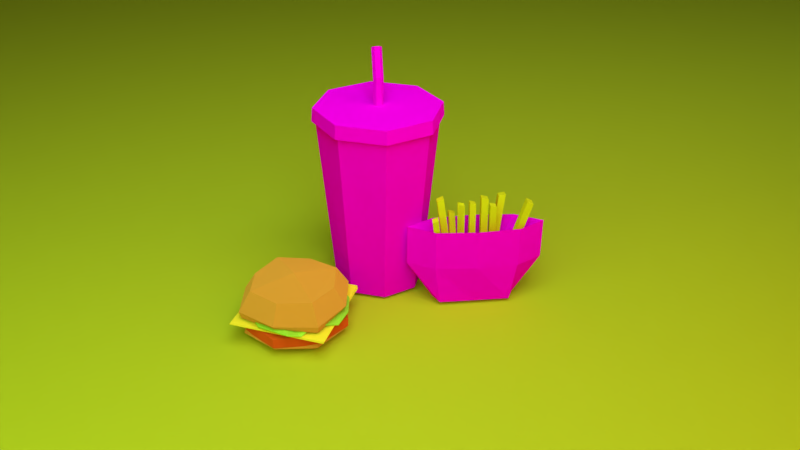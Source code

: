 # Source: Tieser.blend  (saved by Blender 2.79.0; exported with 4.5.12 LTS)
import bpy
from mathutils import Matrix  # noqa: F401  (used for matrix-valued properties, if any)

bpy.ops.wm.read_factory_settings(use_empty=True)
scene = bpy.context.scene
scene.name = 'Scene'

# ---- collections
col_collection_1 = bpy.data.collections.new('Collection 1'); scene.collection.children.link(col_collection_1)

# ---- images (referenced by path relative to the original .blend; pixels are not part of the script)
import os
ASSET_DIR = os.environ.get("B2B_ASSET_DIR", "")  # directory of the original .blend (textures are referenced by path, not embedded)
HERE = os.path.dirname(os.path.abspath(__file__))  # packed textures are extracted next to this script under _unpacked/

def load_image(name, relpath, width, height, colorspace="sRGB"):
    """Load a texture the original file referenced (path relative to the .blend, or extracted next to this script)."""
    p = next((c for c in (os.path.join(HERE, relpath), os.path.join(ASSET_DIR, relpath)) if relpath and os.path.exists(c)), "")
    if p:
        img = bpy.data.images.load(p, check_existing=True)
        img.name = name
    else:  # same state as the original file: an image datablock whose file is absent (Cycles renders it pink)
        img = bpy.data.images.new(name, width, height)
        img.source = "FILE"
        img.filepath = "//" + (relpath or name)
    img.colorspace_settings.name = colorspace
    return img
img_gibdrink = load_image('GibDrink', 'GibDrink1.png', 1024, 1024, 'sRGB')
img_fries1 = load_image('Fries1', 'Fries1.png', 1024, 1024, 'sRGB')

# ---- materials (node trees are filled in below, after node groups)
mat_material_010 = bpy.data.materials.new('Material.010')
mat_material_010.alpha_threshold = 0.0
mat_material_010.roughness = 0.5
mat_material_011 = bpy.data.materials.new('Material.011')
mat_material_011.alpha_threshold = 0.0
mat_material_011.roughness = 0.5
mat_material_009 = bpy.data.materials.new('Material.009')
mat_material_009.alpha_threshold = 0.0
mat_material_009.roughness = 0.5
mat_material_001 = bpy.data.materials.new('Material.001')
mat_material_001.alpha_threshold = 0.0
mat_material_001.roughness = 0.5
mat_material_005 = bpy.data.materials.new('Material.005')
mat_material_005.alpha_threshold = 0.0
mat_material_005.diffuse_color = (0.8, 0.3211, 0.05056, 1.0)
mat_material_005.roughness = 0.5
mat_material_002 = bpy.data.materials.new('Material.002')
mat_material_002.alpha_threshold = 0.0
mat_material_002.diffuse_color = (1.0, 0.7445, 0.04081, 1.0)
mat_material_002.roughness = 0.5
mat_material_003 = bpy.data.materials.new('Material.003')
mat_material_003.alpha_threshold = 0.0
mat_material_003.diffuse_color = (0.8, 0.09581, 0.01124, 1.0)
mat_material_003.roughness = 0.5
mat_material_004 = bpy.data.materials.new('Material.004')
mat_material_004.alpha_threshold = 0.0
mat_material_004.diffuse_color = (0.4281, 0.8, 0.0536, 1.0)
mat_material_004.roughness = 0.5
mat_material_006 = bpy.data.materials.new('Material.006')
mat_material_006.alpha_threshold = 0.0
mat_material_006.diffuse_color = (0.8, 0.6441, 0.1655, 1.0)
mat_material_006.roughness = 0.5
mat_material_006.line_color = (0.0, 0.0, 0.0, 1.0)
mat_material_008 = bpy.data.materials.new('Material.008')
mat_material_008.alpha_threshold = 0.0
mat_material_008.roughness = 0.5
mat_material_008.line_color = (0.0, 0.0, 0.0, 1.0)
mat_material_007 = bpy.data.materials.new('Material.007')
mat_material_007.alpha_threshold = 0.0
mat_material_007.diffuse_color = (0.8, 0.707, 0.01379, 1.0)
mat_material_007.roughness = 0.5

# ---- material node trees
mat_material_010.use_nodes = True; mat_material_010.node_tree.nodes.clear()
_N = mat_material_010.node_tree.nodes; _L = mat_material_010.node_tree.links
n0 = _N.new('ShaderNodeOutputMaterial'); n0.name = 'Material Output'; n0.location = (300, 300)
n1 = _N.new('ShaderNodeEmission'); n1.name = 'Emission'; n1.location = (10, 300)
n1.inputs[0].default_value = (0.7157, 1.0, 0.8554, 1.0)
n1.inputs[1].default_value = 4.4
_L.new(n1.outputs[0], n0.inputs[0])
n0.is_active_output = True
mat_material_011.use_nodes = True; mat_material_011.node_tree.nodes.clear()
_N = mat_material_011.node_tree.nodes; _L = mat_material_011.node_tree.links
n0 = _N.new('ShaderNodeOutputMaterial'); n0.name = 'Material Output'; n0.location = (300, 300)
n1 = _N.new('ShaderNodeEmission'); n1.name = 'Emission'; n1.location = (10, 300)
n1.inputs[0].default_value = (0.4374, 0.8, 0.02618, 1.0)
n1.inputs[1].default_value = 1.9
_L.new(n1.outputs[0], n0.inputs[0])
n0.is_active_output = True
mat_material_009.use_nodes = True; mat_material_009.node_tree.nodes.clear()
_N = mat_material_009.node_tree.nodes; _L = mat_material_009.node_tree.links
n0 = _N.new('ShaderNodeOutputMaterial'); n0.name = 'Material Output'; n0.location = (300, 300)
n1 = _N.new('ShaderNodeEmission'); n1.name = 'Emission'; n1.location = (10, 300)
n1.inputs[0].default_value = (1.0, 0.7171, 0.0, 1.0)
_L.new(n1.outputs[0], n0.inputs[0])
n0.is_active_output = True
mat_material_001.use_nodes = True; mat_material_001.node_tree.nodes.clear()
_N = mat_material_001.node_tree.nodes; _L = mat_material_001.node_tree.links
n0 = _N.new('ShaderNodeOutputMaterial'); n0.name = 'Material Output'; n0.location = (300, 300)
n1 = _N.new('ShaderNodeBsdfDiffuse'); n1.name = 'Diffuse BSDF'; n1.location = (10, 300)
n1.inputs[0].default_value = (0.5972, 0.6038, 0.02563, 1.0)
_L.new(n1.outputs[0], n0.inputs[0])
n0.is_active_output = True
mat_material_005.use_nodes = True; mat_material_005.node_tree.nodes.clear()
_N = mat_material_005.node_tree.nodes; _L = mat_material_005.node_tree.links
n0 = _N.new('ShaderNodeOutputMaterial'); n0.name = 'Material Output'; n0.location = (300, 300)
n1 = _N.new('ShaderNodeBsdfDiffuse'); n1.name = 'Diffuse BSDF'; n1.location = (10, 300)
n1.inputs[0].default_value = (0.8, 0.3211, 0.05056, 1.0)
n1.inputs[1].default_value = 0.625
_L.new(n1.outputs[0], n0.inputs[0])
n0.is_active_output = True
mat_material_002.use_nodes = True; mat_material_002.node_tree.nodes.clear()
_N = mat_material_002.node_tree.nodes; _L = mat_material_002.node_tree.links
n0 = _N.new('ShaderNodeOutputMaterial'); n0.name = 'Material Output'; n0.location = (300, 300)
n1 = _N.new('ShaderNodeBsdfDiffuse'); n1.name = 'Diffuse BSDF'; n1.location = (10, 300)
n1.inputs[0].default_value = (1.0, 0.7445, 0.04081, 1.0)
n1.inputs[1].default_value = 0.6083
_L.new(n1.outputs[0], n0.inputs[0])
n0.is_active_output = True
mat_material_003.use_nodes = True; mat_material_003.node_tree.nodes.clear()
_N = mat_material_003.node_tree.nodes; _L = mat_material_003.node_tree.links
n0 = _N.new('ShaderNodeOutputMaterial'); n0.name = 'Material Output'; n0.location = (300, 300)
n1 = _N.new('ShaderNodeBsdfDiffuse'); n1.name = 'Diffuse BSDF'; n1.location = (10, 300)
n1.inputs[0].default_value = (0.8, 0.09581, 0.01124, 1.0)
n1.inputs[1].default_value = 0.7167
_L.new(n1.outputs[0], n0.inputs[0])
n0.is_active_output = True
mat_material_004.use_nodes = True; mat_material_004.node_tree.nodes.clear()
_N = mat_material_004.node_tree.nodes; _L = mat_material_004.node_tree.links
n0 = _N.new('ShaderNodeOutputMaterial'); n0.name = 'Material Output'; n0.location = (300, 300)
n1 = _N.new('ShaderNodeBsdfDiffuse'); n1.name = 'Diffuse BSDF'; n1.location = (10, 300)
n1.inputs[0].default_value = (0.4281, 0.8, 0.0536, 1.0)
n1.inputs[1].default_value = 0.075
_L.new(n1.outputs[0], n0.inputs[0])
n0.is_active_output = True
mat_material_006.use_nodes = True; mat_material_006.node_tree.nodes.clear()
_N = mat_material_006.node_tree.nodes; _L = mat_material_006.node_tree.links
n0 = _N.new('ShaderNodeOutputMaterial'); n0.name = 'Material Output'; n0.location = (300, 300)
n1 = _N.new('ShaderNodeBsdfDiffuse'); n1.name = 'Diffuse BSDF'; n1.location = (10, 300)
n1.inputs[1].default_value = 0.4417
n2 = _N.new('ShaderNodeTexImage'); n2.name = 'Image Texture'; n2.location = (-184, 373)
n2.width = 140
n2.image = img_gibdrink
_L.new(n1.outputs[0], n0.inputs[0])
_L.new(n2.outputs[0], n1.inputs[0])
n0.is_active_output = True
mat_material_008.use_nodes = True; mat_material_008.node_tree.nodes.clear()
_N = mat_material_008.node_tree.nodes; _L = mat_material_008.node_tree.links
n0 = _N.new('ShaderNodeOutputMaterial'); n0.name = 'Material Output'; n0.location = (300, 300)
n1 = _N.new('ShaderNodeBsdfDiffuse'); n1.name = 'Diffuse BSDF'; n1.location = (10, 300)
n1.inputs[1].default_value = 0.65
n2 = _N.new('ShaderNodeTexImage'); n2.name = 'Image Texture'; n2.location = (-178, 377)
n2.width = 140
n2.image = img_fries1
_L.new(n1.outputs[0], n0.inputs[0])
_L.new(n2.outputs[0], n1.inputs[0])
n0.is_active_output = True

# ---- world
world_world = bpy.data.worlds.new('World'); scene.world = world_world
world_world.color = (0.05088, 0.05088, 0.05088)
world_world.use_sun_shadow = False
world_world.sun_shadow_jitter_overblur = 0.0
world_world.cycles.sampling_method = 'MANUAL'

# ---- cameras
cam_camera = bpy.data.cameras.new('Camera')
cam_camera.clip_end = 100.0
cam_camera.lens = 34.65
cam_camera.sensor_width = 32.0
cam_camera.sensor_height = 18.0
cam_camera.ortho_scale = 7.314
cam_camera.dof.focus_distance = 0.0

# ---- meshes
me_plane_003 = bpy.data.meshes.new('Plane.003')
me_plane_003.from_pydata([(-1.0, -1.0, 0.0), (1.0, -1.0, 0.0), (-1.0, 1.0, 0.0), (1.0, 1.0, 0.0)], [], [(0, 1, 3, 2)])
me_plane_003.materials.append(mat_material_010)
me_plane_003.use_remesh_preserve_volume = False
me_plane_003.use_remesh_preserve_attributes = False
me_plane_003.use_mirror_vertex_groups = False
me_plane_003.update()
me_plane_002 = bpy.data.meshes.new('Plane.002')
me_plane_002.from_pydata([(-1.0, -1.0, 0.0), (1.0, -1.0, 0.0), (-1.0, 1.0, 0.0), (1.0, 1.0, 0.0)], [], [(0, 1, 3, 2)])
me_plane_002.materials.append(mat_material_011)
me_plane_002.use_remesh_preserve_volume = False
me_plane_002.use_remesh_preserve_attributes = False
me_plane_002.use_mirror_vertex_groups = False
me_plane_002.update()
me_plane_001 = bpy.data.meshes.new('Plane.001')
me_plane_001.from_pydata([(-1.0, -1.0, 0.0), (1.0, -1.0, 0.0), (-1.0, 1.0, 0.0), (1.0, 1.0, 0.0)], [], [(0, 1, 3, 2)])
me_plane_001.materials.append(mat_material_009)
me_plane_001.use_remesh_preserve_volume = False
me_plane_001.use_remesh_preserve_attributes = False
me_plane_001.use_mirror_vertex_groups = False
me_plane_001.update()
me_plane = bpy.data.meshes.new('Plane')
me_plane.from_pydata([(-1.0, -1.0, 0.0), (1.0, -1.0, 0.0), (-1.0, 1.0, 0.0), (1.0, 1.0, 0.0)], [], [(0, 1, 3, 2)])
me_plane.materials.append(mat_material_001)
me_plane.use_remesh_preserve_volume = False
me_plane.use_remesh_preserve_attributes = False
me_plane.use_mirror_vertex_groups = False
me_plane.update()
me_cube_001 = bpy.data.meshes.new('Cube.001')
me_cube_001.from_pydata([(-0.5758, -0.5758, -0.8468), (-0.5078, -0.5078, -0.377), (-0.5758, 0.5758, -0.8468), (-0.5078, 0.5078, -0.377), (0.5758, -0.5758, -0.8468), (0.5078, -0.5078, -0.377), (0.5758, 0.5758, -0.8468), (0.5078, 0.5078, -0.377), (-0.9596, 0.0, -0.8335), (-0.6524, -0.6524, -0.702), (-0.7783, 0.0, -0.3523), (-0.6524, 0.6524, -0.702), (0.0, 0.9596, -0.8335), (0.0, 0.7783, -0.3523), (0.6524, 0.6524, -0.702), (0.9596, 0.0, -0.8335), (0.7783, 0.0, -0.3523), (0.6524, -0.6524, -0.702), (0.0, -0.9596, -0.8335), (0.0, -0.7783, -0.3523), (0.0, 0.0, -0.2255), (0.0, -1.0, -0.702), (1.0, 0.0, -0.702), (0.0, 1.0, -0.702), (-1.0, 0.0, -0.702), (-0.626, 0.626, -1.091), (-0.5078, 0.5078, -1.277), (-0.626, -0.626, -1.091), (-0.5078, -0.5078, -1.277), (0.626, 0.626, -1.091), (0.5078, 0.5078, -1.277), (0.626, -0.626, -1.091), (0.5078, -0.5078, -1.277), (-0.9008, -8.62e-09, -1.098), (-0.6524, 0.6524, -1.148), (-0.7783, 3.287e-08, -1.287), (-0.6524, -0.6524, -1.148), (0.0, -0.9008, -1.098), (0.0, -0.7783, -1.287), (0.6524, -0.6524, -1.148), (0.9008, -8.62e-09, -1.098), (0.7783, 3.287e-08, -1.287), (0.6524, 0.6524, -1.148), (0.0, 0.9008, -1.098), (0.0, 0.7783, -1.287), (0.0, 4.396e-08, -1.33), (0.0, 0.9388, -1.147), (0.9388, 2.176e-09, -1.147), (0.0, -0.9388, -1.147), (-0.9388, 2.176e-09, -1.147)], [], [(24, 10, 3, 11), (23, 13, 7, 14), (22, 16, 5, 17), (21, 19, 1, 9), (20, 10, 1, 19), (16, 20, 19, 5), (7, 13, 20, 16), (13, 3, 10, 20), (18, 21, 9, 0), (4, 17, 21, 18), (17, 5, 19, 21), (15, 22, 17, 4), (6, 14, 22, 15), (14, 7, 16, 22), (12, 23, 14, 6), (2, 11, 23, 12), (11, 3, 13, 23), (8, 24, 11, 2), (0, 9, 24, 8), (9, 1, 10, 24), (49, 35, 28, 36), (48, 38, 32, 39), (47, 41, 30, 42), (46, 44, 26, 34), (45, 35, 26, 44), (41, 45, 44, 30), (32, 38, 45, 41), (38, 28, 35, 45), (43, 46, 34, 25), (29, 42, 46, 43), (42, 30, 44, 46), (40, 47, 42, 29), (31, 39, 47, 40), (39, 32, 41, 47), (37, 48, 39, 31), (27, 36, 48, 37), (36, 28, 38, 48), (33, 49, 36, 27), (25, 34, 49, 33), (34, 26, 35, 49)])
me_cube_001.materials.append(mat_material_005)
me_cube_001.use_remesh_preserve_volume = False
me_cube_001.use_remesh_preserve_attributes = False
me_cube_001.use_mirror_vertex_groups = False
me_cube_001.update()
me_cube_002 = bpy.data.meshes.new('Cube.002')
me_cube_002.from_pydata([(0.0, -1.174, -0.09383), (0.01477, -1.184, -0.05647), (-1.174, 0.0, -0.07664), (-1.174, 0.0, -0.05724), (1.174, 0.0, -0.09383), (1.166, 0.006399, -0.02654), (0.004005, 1.172, -0.07771), (0.0, 1.174, -0.03512)], [], [(0, 1, 3, 2), (2, 3, 7, 6), (6, 7, 5, 4), (4, 5, 1, 0), (2, 6, 4, 0), (7, 3, 1, 5)])
me_cube_002.materials.append(mat_material_002)
me_cube_002.use_remesh_preserve_volume = False
me_cube_002.use_remesh_preserve_attributes = False
me_cube_002.use_mirror_vertex_groups = False
me_cube_002.update()
me_cube_003 = bpy.data.meshes.new('Cube.003')
me_cube_003.from_pydata([(-2.977, -2.977, -0.1894), (-2.977, -2.977, 0.5534), (-2.977, 2.977, -0.1894), (-2.977, 2.977, 0.5534), (2.977, -2.977, -0.1894), (2.977, -2.977, 0.5534), (2.977, 2.977, -0.1894), (2.977, 2.977, 0.5534), (-3.984, 0.0, -0.315), (-3.984, 0.0, 0.679), (3.984, 0.0, -0.315), (3.984, 0.0, 0.679), (0.0, 3.984, -0.315), (0.0, 3.984, 0.679), (0.0, -3.984, -0.315), (0.0, -3.984, 0.679), (0.0, 0.0, 0.5534), (0.0, 0.0, -0.1894)], [], [(8, 9, 3, 2), (12, 13, 7, 6), (10, 11, 5, 4), (14, 15, 1, 0), (17, 10, 4, 14), (16, 9, 1, 15), (13, 3, 9, 16), (12, 6, 10, 17), (6, 7, 11, 10), (0, 1, 9, 8), (2, 12, 17, 8), (7, 13, 16, 11), (11, 16, 15, 5), (8, 17, 14, 0), (4, 5, 15, 14), (2, 3, 13, 12)])
me_cube_003.materials.append(mat_material_003)
me_cube_003.use_remesh_preserve_volume = False
me_cube_003.use_remesh_preserve_attributes = False
me_cube_003.use_mirror_vertex_groups = False
me_cube_003.update()
me_cube_005 = bpy.data.meshes.new('Cube.005')
me_cube_005.from_pydata([(-0.7772, -1.271, 0.1475), (-0.7772, -1.271, 0.2299), (-1.042, 0.8972, -0.05834), (-1.042, 0.8972, 0.05834), (1.069, -0.9599, -0.1044), (1.081, -0.9546, 0.0306), (1.115, 1.014, 0.3343), (1.123, 1.006, 0.4618), (0.726, 1.253, -0.01498), (-7.486e-10, 1.271, 0.1034), (-0.6353, 1.271, -0.3877), (-0.6353, 1.271, -0.2856), (-7.486e-10, 1.271, 0.2569), (0.726, 1.253, 0.1641), (-0.4178, -1.297, -0.1844), (-7.486e-10, -1.164, 0.1224), (0.6353, -1.271, -0.2299), (0.6353, -1.271, -0.1724), (-7.486e-10, -1.164, 0.259), (-0.4521, -1.244, -0.07781), (-1.271, 0.5306, -0.05432), (-1.271, -0.5306, -0.05432), (-1.271, -0.5306, 0.05432), (-1.271, 0.5306, 0.05432), (1.378, -0.4357, -0.07061), (1.217, 0.5561, -0.1705), (1.234, 0.544, -0.09822), (1.369, -0.4114, 0.07061), (0.8474, 0.3927, 0.3583), (0.6353, -0.4236, 0.1308), (-7.486e-10, 0.4236, -0.01959), (-7.486e-10, -0.4236, 0.3443), (-0.6353, 0.4236, 0.1308), (-0.6353, -0.4236, 0.1308), (-0.6353, 0.4236, -0.1308), (-0.6353, -0.4236, -0.1308), (-7.486e-10, 0.4236, -0.2812), (-7.486e-10, -0.4236, 0.1623), (0.6353, 0.4236, -0.1308), (0.6353, -0.4236, -0.1308)], [], [(20, 23, 3, 2), (8, 13, 7, 6), (24, 27, 5, 4), (14, 19, 1, 0), (39, 24, 4, 16), (33, 22, 1, 19), (27, 29, 17, 5), (29, 31, 18, 17), (31, 33, 19, 18), (21, 35, 14, 0), (35, 37, 15, 14), (37, 39, 16, 15), (4, 5, 17, 16), (16, 17, 18, 15), (15, 18, 19, 14), (2, 3, 11, 10), (10, 11, 12, 9), (9, 12, 13, 8), (9, 8, 38, 36), (10, 9, 36, 34), (2, 10, 34, 20), (20, 34, 35, 21), (12, 11, 32, 30), (13, 12, 30, 28), (7, 13, 28, 26), (26, 28, 29, 27), (11, 3, 23, 32), (32, 23, 22, 33), (8, 6, 25, 38), (38, 25, 24, 39), (6, 7, 26, 25), (25, 26, 27, 24), (0, 1, 22, 21), (21, 22, 23, 20)])
me_cube_005.materials.append(mat_material_004)
me_cube_005.use_remesh_preserve_volume = False
me_cube_005.use_remesh_preserve_attributes = False
me_cube_005.use_mirror_vertex_groups = False
me_cube_005.update()
me_cube_004 = bpy.data.meshes.new('Cube.004')
me_cube_004.from_pydata([(0.5824, 0.5824, 0.07684), (0.5824, -0.5824, 0.07684), (-0.5824, -0.5824, 0.07684), (-0.5824, 0.5824, 0.07684), (0.7682, 0.7682, 3.34), (0.7682, -0.7682, 3.34), (-0.7682, -0.7682, 3.34), (-0.7682, 0.7682, 3.34), (0.7999, -2.982e-08, 0.05775), (-0.7999, 2.562e-07, 0.05775), (1.093, -5.698e-07, 3.364), (-1.093, 2.121e-07, 3.364), (1.512e-07, 0.7999, 0.05775), (8.13e-09, -0.7999, 0.05775), (2.73e-07, 1.093, 3.364), (-5.741e-07, -1.093, 3.364), (5.581e-08, 1.132e-07, 0.1314), (-9.295e-10, 1.125, 3.463), (-0.7953, 0.7953, 3.463), (-1.125, -5.009e-08, 3.463), (-0.7953, -0.7953, 3.463), (9.74e-08, -1.125, 3.463), (0.7953, -0.7953, 3.463), (1.125, 1.248e-08, 3.463), (0.7953, 0.7953, 3.463), (1.462e-08, 1.144, 3.218), (-0.8086, 0.8086, 3.218), (-1.144, -5.288e-08, 3.218), (-0.8086, -0.8086, 3.218), (1.146e-07, -1.144, 3.218), (0.8086, -0.8086, 3.218), (1.144, 1.075e-08, 3.218), (0.8086, 0.8086, 3.218), (-1.098e-08, 0.08249, 3.151), (-5.247e-09, 0.09013, 3.927), (0.07144, 0.04125, 3.151), (0.07001, 0.04506, 3.961), (0.07144, -0.04125, 3.151), (0.07001, -0.04506, 3.961), (-1.819e-08, -0.08249, 3.151), (-2.302e-08, -0.09013, 3.927), (-0.07144, -0.04125, 3.151), (-0.07001, -0.04506, 3.892), (-0.07144, 0.04125, 3.151), (-0.07001, 0.04506, 3.892), (-0.1619, 0.04506, 4.432), (-0.2319, 0.09013, 4.397), (-0.1619, -0.04506, 4.432), (-0.2319, -0.09013, 4.397), (-0.3019, -0.04506, 4.363), (-0.3019, 0.04506, 4.363)], [], [(16, 13, 2, 9), (8, 10, 5, 1), (13, 15, 6, 2), (9, 11, 7, 3), (14, 12, 3, 7), (2, 6, 11, 9), (0, 4, 10, 8), (12, 16, 9, 3), (0, 8, 16, 12), (4, 0, 12, 14), (1, 5, 15, 13), (8, 1, 13, 16), (18, 19, 20, 21, 22, 23, 24, 17), (26, 25, 32, 31, 30, 29, 28, 27), (19, 18, 26, 27), (24, 23, 31, 32), (22, 21, 29, 30), (20, 19, 27, 28), (18, 17, 25, 26), (17, 24, 32, 25), (23, 22, 30, 31), (21, 20, 28, 29), (33, 34, 36, 35), (35, 36, 38, 37), (37, 38, 40, 39), (39, 40, 42, 41), (40, 38, 47, 48), (41, 42, 44, 43), (43, 44, 34, 33), (45, 46, 50, 49, 48, 47), (34, 44, 50, 46), (42, 40, 48, 49), (38, 36, 45, 47), (44, 42, 49, 50), (36, 34, 46, 45)])
_uv = me_cube_004.uv_layers.new(name='UVMap')
_uv.uv.foreach_set('vector', [0.565, 0.7373, 0.4141, 0.6801, 0.4966, 0.5656, 0.6218, 0.5557, 0.2791, 0.009108, 0.2772, 0.5229, 0.1676, 0.4998, 0.1691, 0.009095, 0.9381, 0.009398, 0.9419, 0.4763, 0.8324, 0.4998, 0.8309, 0.009095, 0.7209, 0.009108, 0.7228, 0.5229, 0.6114, 0.5309, 0.6109, 0.00903, 0.5, 0.5386, 0.5, 0.009076, 0.6109, 0.00903, 0.6114, 0.5309, 0.8309, 0.009095, 0.8324, 0.4998, 0.7228, 0.5229, 0.7209, 0.009108, 0.3891, 0.00903, 0.3886, 0.5309, 0.2772, 0.5229, 0.2791, 0.009108, 0.716, 0.7551, 0.565, 0.7373, 0.6218, 0.5557, 0.716, 0.629, 0.6335, 0.85, 0.5083, 0.8599, 0.565, 0.7373, 0.716, 0.7551, 0.3886, 0.5309, 0.3891, 0.00903, 0.5, 0.009076, 0.5, 0.5386, 0.1691, 0.009095, 0.1676, 0.4998, 0.0581, 0.4763, 0.0619, 0.009397, 0.5083, 0.8599, 0.4141, 0.7866, 0.4141, 0.6801, 0.565, 0.7373, 0.2703, 0.8476, 0.181, 0.8535, 0.08844, 0.7966, 0.112, 0.694, 0.1751, 0.6335, 0.2583, 0.6345, 0.3144, 0.6997, 0.3252, 0.7845, 0.2517, 0.6448, 0.3072, 0.7007, 0.3072, 0.7798, 0.2517, 0.8357, 0.1732, 0.8357, 0.1177, 0.7798, 0.1177, 0.7007, 0.1732, 0.6448, 0.181, 0.8535, 0.2703, 0.8476, 0.2857, 0.8748, 0.1748, 0.8859, 0.3144, 0.6997, 0.2583, 0.6345, 0.2693, 0.6057, 0.3412, 0.686, 0.1751, 0.6335, 0.112, 0.694, 0.08594, 0.68, 0.1623, 0.6057, 0.08844, 0.7966, 0.181, 0.8535, 0.1748, 0.8859, 0.0691, 0.8278, 0.2703, 0.8476, 0.3252, 0.7845, 0.3549, 0.7917, 0.2857, 0.8748, 0.3252, 0.7845, 0.3144, 0.6997, 0.3412, 0.686, 0.3549, 0.7917, 0.2583, 0.6345, 0.1751, 0.6335, 0.1623, 0.6057, 0.2693, 0.6057, 0.112, 0.694, 0.08844, 0.7966, 0.05771, 0.7895, 0.08594, 0.68, 0.9392, 0.5675, 0.9365, 0.7892, 0.9131, 0.7939, 0.9154, 0.5672, 0.9154, 0.5672, 0.9131, 0.7939, 0.8897, 0.7939, 0.8903, 0.567, 0.8903, 0.567, 0.8897, 0.7939, 0.8667, 0.7888, 0.8664, 0.5671, 0.8664, 0.5671, 0.8667, 0.7888, 0.8426, 0.7832, 0.8425, 0.567, 0.8667, 0.7888, 0.8897, 0.7939, 0.8886, 0.9352, 0.8617, 0.9347, 0.9856, 0.5676, 0.9868, 0.7832, 0.961, 0.7836, 0.9617, 0.5676, 0.9617, 0.5676, 0.961, 0.7836, 0.9365, 0.7892, 0.9392, 0.5675, 0.7908, 0.8346, 0.8214, 0.8878, 0.7908, 0.9411, 0.7298, 0.9411, 0.6992, 0.8878, 0.7298, 0.8346, 0.9365, 0.7892, 0.961, 0.7836, 0.9651, 0.9334, 0.9409, 0.9342, 0.8426, 0.7832, 0.8667, 0.7888, 0.8617, 0.9347, 0.8361, 0.9336, 0.8897, 0.7939, 0.9131, 0.7939, 0.9155, 0.9349, 0.8886, 0.9352, 0.961, 0.7836, 0.9868, 0.7832, 0.9906, 0.9327, 0.9651, 0.9334, 0.9131, 0.7939, 0.9365, 0.7892, 0.9409, 0.9342, 0.9155, 0.9349])
me_cube_004.materials.append(mat_material_006)
me_cube_004.use_remesh_preserve_volume = False
me_cube_004.use_remesh_preserve_attributes = False
me_cube_004.use_mirror_vertex_groups = False
me_cube_004.update()
me_cube_007 = bpy.data.meshes.new('Cube.007')
me_cube_007.from_pydata([(0.8555, 0.3064, -1.0), (0.8555, -0.3064, -1.0), (-0.8555, -0.3064, -1.0), (-0.8555, 0.3064, -1.0), (0.3925, 0.1095, -0.1718), (0.3925, -0.1095, -0.1718), (-0.4813, -0.1095, -0.1718), (-0.4813, 0.1095, -0.1718), (1.0, -5.96e-08, -1.0), (1.788e-07, 0.3064, -1.0), (1.0, 0.3605, 0.0), (0.0, -0.3064, -1.0), (1.0, -0.3605, 0.0), (-1.0, 2.98e-07, -1.0), (-1.0, -0.3605, 0.0), (-1.0, 0.3605, 0.0), (0.8385, -2.266e-07, -0.1718), (-0.04438, 0.1398, -0.1718), (-0.04438, -0.1398, -0.1718), (-0.9273, -1.263e-07, -0.1718), (2.384e-07, 0.43, 0.0), (-1.64, 2.384e-07, 0.0), (-2.98e-07, -0.43, 0.0), (1.64, -2.98e-07, 0.0), (5.96e-08, 1.192e-07, -1.0), (1.64, -5.364e-07, 1.0), (1.0, -0.3605, 1.0), (2.384e-07, 0.43, 1.0), (-1.0, 0.3605, 1.0), (-5.364e-07, -0.43, 1.0), (-1.0, -0.3605, 1.0), (-1.64, 1.788e-07, 1.0), (1.0, 0.3605, 1.0)], [], [(24, 11, 2, 13), (23, 25, 26, 12), (22, 29, 30, 14), (21, 31, 28, 15), (20, 9, 3, 15), (27, 20, 15, 28), (32, 10, 20, 27), (10, 0, 9, 20), (13, 21, 15, 3), (2, 14, 21, 13), (14, 30, 31, 21), (11, 22, 14, 2), (1, 12, 22, 11), (12, 26, 29, 22), (8, 23, 12, 1), (0, 10, 23, 8), (10, 32, 25, 23), (9, 24, 13, 3), (0, 8, 24, 9), (8, 1, 11, 24), (16, 5, 26, 25), (7, 17, 27, 28), (18, 6, 30, 29), (19, 7, 28, 31), (4, 16, 25, 32), (17, 4, 32, 27), (5, 18, 29, 26), (6, 19, 31, 30)])
_uv = me_cube_007.uv_layers.new(name='UVMap')
_uv.uv.foreach_set('vector', [0.7421, 0.08318, 0.7423, 0.1089, 0.6705, 0.1092, 0.6599, 0.08374, 0.9087, 0.08178, 0.9818, 0.08694, 0.9738, 0.1454, 0.8943, 0.1346, 0.4961, 0.6476, 0.4956, 0.9497, 0.1924, 0.949, 0.1932, 0.6465, 0.5756, 0.08458, 0.5025, 0.07942, 0.5104, 0.02095, 0.59, 0.03178, 0.4938, 0.6476, 0.4939, 0.3431, 0.753, 0.3436, 0.7967, 0.6469, 0.4933, 0.9497, 0.4938, 0.6476, 0.7967, 0.6469, 0.7969, 0.9497, 0.1901, 0.949, 0.1909, 0.6465, 0.4938, 0.6476, 0.4933, 0.9497, 0.1909, 0.6465, 0.2349, 0.3433, 0.4939, 0.3431, 0.4938, 0.6476, 0.6599, 0.08374, 0.5756, 0.08458, 0.59, 0.03178, 0.6702, 0.05811, 0.6705, 0.1092, 0.5908, 0.1366, 0.5756, 0.08458, 0.6599, 0.08374, 0.5908, 0.1366, 0.5048, 0.1454, 0.5025, 0.07942, 0.5756, 0.08458, 0.4963, 0.3431, 0.4961, 0.6476, 0.1932, 0.6465, 0.2372, 0.3433, 0.7553, 0.3436, 0.799, 0.6469, 0.4961, 0.6476, 0.4963, 0.3431, 0.799, 0.6469, 0.7992, 0.9497, 0.4956, 0.9497, 0.4961, 0.6476, 0.8244, 0.08262, 0.9087, 0.08178, 0.8943, 0.1346, 0.8141, 0.1082, 0.8137, 0.05715, 0.8935, 0.02979, 0.9087, 0.08178, 0.8244, 0.08262, 0.8935, 0.02979, 0.9795, 0.02096, 0.9818, 0.08694, 0.9087, 0.08178, 0.742, 0.0575, 0.7421, 0.08318, 0.6599, 0.08374, 0.6702, 0.05811, 0.8137, 0.05715, 0.8244, 0.08262, 0.7421, 0.08318, 0.742, 0.0575, 0.8244, 0.08262, 0.8141, 0.1082, 0.7423, 0.1089, 0.7421, 0.08318, 0.4608, 0.2906, 0.3998, 0.2789, 0.4752, 0.1559, 0.5608, 0.1734, 0.1977, 0.3241, 0.1745, 0.3736, 0.05672, 0.3208, 0.1061, 0.2125, 0.3454, 0.2733, 0.2908, 0.2694, 0.238, 0.1351, 0.3567, 0.1447, 0.2287, 0.2703, 0.1977, 0.3241, 0.1061, 0.2125, 0.1507, 0.1374, 0.153, 0.4239, 0.1335, 0.4829, -0.01761, 0.5131, 0.008786, 0.4299, 0.1745, 0.3736, 0.153, 0.4239, 0.008786, 0.4299, 0.05672, 0.3208, 0.3998, 0.2789, 0.3454, 0.2733, 0.3567, 0.1447, 0.4752, 0.1559, 0.2908, 0.2694, 0.2287, 0.2703, 0.1507, 0.1374, 0.238, 0.1351])
me_cube_007.materials.append(mat_material_008)
me_cube_007.use_remesh_preserve_volume = False
me_cube_007.use_remesh_preserve_attributes = False
me_cube_007.use_mirror_vertex_groups = False
me_cube_007.update()
me_cube_006 = bpy.data.meshes.new('Cube.006')
me_cube_006.from_pydata([(-1.698, 0.1838, -1.807), (-2.196, -0.7885, 2.568), (-1.698, 0.4699, -1.744), (-2.196, -0.5024, 2.631), (-1.405, 0.1838, -1.807), (-1.93, -0.8153, 2.688), (-1.405, 0.4699, -1.744), (-1.93, -0.5293, 2.752), (-1.866, -0.3125, 0.426), (-1.866, -0.02647, 0.4895), (-1.589, -0.04728, 0.5832), (-1.589, -0.3333, 0.5196), (-1.349, -0.1697, -1.85), (-1.926, -0.1697, 3.339), (-1.349, 0.1697, -1.85), (-1.926, 0.1697, 3.339), (-1.01, -0.1697, -1.85), (-1.618, -0.1697, 3.482), (-1.01, 0.1697, -1.85), (-1.618, 0.1697, 3.482), (-1.543, -0.1697, 0.7988), (-1.543, 0.1697, 0.7988), (-1.223, 0.1697, 0.9099), (-1.223, -0.1697, 0.9099), (0.2217, -0.2754, -1.8), (1.059, 0.1967, 3.332), (0.2217, 0.0625, -1.831), (1.059, 0.5345, 3.301), (0.5485, -0.2837, -1.891), (1.394, 0.2017, 3.387), (0.5485, 0.05416, -1.922), (1.394, 0.5396, 3.356), (0.7457, -0.03688, 0.7929), (0.7457, 0.301, 0.7618), (1.084, 0.3029, 0.7826), (1.084, -0.03496, 0.8137), (-0.3234, -0.1511, -1.599), (-0.6062, -0.1511, 3.042), (-0.3234, 0.1511, -1.599), (-0.6062, 0.1511, 3.042), (-0.6211, -0.1511, -1.651), (-0.8978, 0.2229, 2.935), (-0.6211, 0.1511, -1.651), (-0.8979, 0.1511, 3.121), (-0.5555, -0.1511, 0.7547), (-0.5555, 0.1511, 0.7547), (-0.8537, 0.1511, 0.8034), (-0.8538, 0.04635, 0.624), (0.2044, -0.1511, -1.535), (-0.07841, -0.1511, 3.106), (0.2044, 0.1511, -1.535), (-0.07841, 0.1511, 3.106), (-0.09336, -0.1511, -1.587), (-0.3701, -0.1511, 3.185), (-0.09336, 0.1511, -1.587), (-0.3701, 0.1511, 3.185), (-0.02778, -0.1511, 0.8187), (-0.02778, 0.1511, 0.8187), (-0.326, 0.1511, 0.8674), (-0.326, -0.1511, 0.8674), (0.8211, -0.1716, -1.925), (0.4998, -0.1716, 3.348), (0.8211, 0.1716, -1.925), (0.4998, 0.1716, 3.348), (0.4829, -0.1716, -1.983), (0.1685, -0.1716, 3.438), (0.4829, 0.1716, -1.983), (0.1685, 0.1716, 3.438), (0.5574, -0.1716, 0.7497), (0.5574, 0.1716, 0.7497), (0.2186, 0.1716, 0.8051), (0.2186, -0.1716, 0.8051), (1.521, 0.05135, -1.921), (2.532, -0.6254, 3.219), (1.521, 0.3917, -1.876), (2.532, -0.2851, 3.264), (1.179, 0.04769, -1.893), (2.234, -0.6476, 3.388), (1.179, 0.388, -1.848), (2.234, -0.3072, 3.433), (1.936, -0.2952, 0.7111), (1.936, 0.04514, 0.7559), (1.622, 0.02705, 0.8933), (1.622, -0.3133, 0.8485), (1.21, 0.07653, -1.652), (0.8569, -0.3798, 3.031), (1.21, 0.3817, -1.623), (0.8569, -0.07467, 3.061), (0.9091, 0.08202, -1.709), (0.5598, -0.3872, 3.106), (0.9091, 0.3872, -1.679), (0.5598, -0.08202, 3.136), (0.9411, -0.1548, 0.7218), (0.9411, 0.1504, 0.7515), (0.6379, 0.146, 0.7965), (0.6379, -0.1592, 0.7667), (-0.5967, -0.2983, -1.345), (-0.9502, 0.4728, 2.381), (-0.5967, 0.001937, -1.407), (-0.9502, 0.773, 2.319), (-0.898, -0.3076, -1.39), (-1.247, 0.4852, 2.441), (-0.898, -0.007339, -1.452), (-1.247, 0.7854, 2.379), (-0.866, 0.09255, 0.5442), (-0.866, 0.3928, 0.482), (-1.169, 0.4002, 0.5178), (-1.169, 0.09995, 0.5799)], [], [(8, 1, 3, 9), (9, 3, 7, 10), (10, 7, 5, 11), (11, 5, 1, 8), (2, 6, 4, 0), (7, 3, 1, 5), (4, 11, 8, 0), (6, 10, 11, 4), (2, 9, 10, 6), (0, 8, 9, 2), (20, 13, 15, 21), (21, 15, 19, 22), (22, 19, 17, 23), (23, 17, 13, 20), (14, 18, 16, 12), (19, 15, 13, 17), (16, 23, 20, 12), (18, 22, 23, 16), (14, 21, 22, 18), (12, 20, 21, 14), (32, 25, 27, 33), (33, 27, 31, 34), (34, 31, 29, 35), (35, 29, 25, 32), (26, 30, 28, 24), (31, 27, 25, 29), (28, 35, 32, 24), (30, 34, 35, 28), (26, 33, 34, 30), (24, 32, 33, 26), (44, 37, 39, 45), (45, 39, 43, 46), (46, 43, 41, 47), (47, 41, 37, 44), (38, 42, 40, 36), (43, 39, 37, 41), (40, 47, 44, 36), (42, 46, 47, 40), (38, 45, 46, 42), (36, 44, 45, 38), (56, 49, 51, 57), (57, 51, 55, 58), (58, 55, 53, 59), (59, 53, 49, 56), (50, 54, 52, 48), (55, 51, 49, 53), (52, 59, 56, 48), (54, 58, 59, 52), (50, 57, 58, 54), (48, 56, 57, 50), (68, 61, 63, 69), (69, 63, 67, 70), (70, 67, 65, 71), (71, 65, 61, 68), (62, 66, 64, 60), (67, 63, 61, 65), (64, 71, 68, 60), (66, 70, 71, 64), (62, 69, 70, 66), (60, 68, 69, 62), (80, 73, 75, 81), (81, 75, 79, 82), (82, 79, 77, 83), (83, 77, 73, 80), (74, 78, 76, 72), (79, 75, 73, 77), (76, 83, 80, 72), (78, 82, 83, 76), (74, 81, 82, 78), (72, 80, 81, 74), (92, 85, 87, 93), (93, 87, 91, 94), (94, 91, 89, 95), (95, 89, 85, 92), (86, 90, 88, 84), (91, 87, 85, 89), (88, 95, 92, 84), (90, 94, 95, 88), (86, 93, 94, 90), (84, 92, 93, 86), (104, 97, 99, 105), (105, 99, 103, 106), (106, 103, 101, 107), (107, 101, 97, 104), (98, 102, 100, 96), (103, 99, 97, 101), (100, 107, 104, 96), (102, 106, 107, 100), (98, 105, 106, 102), (96, 104, 105, 98)])
me_cube_006.materials.append(mat_material_007)
me_cube_006.use_remesh_preserve_volume = False
me_cube_006.use_remesh_preserve_attributes = False
me_cube_006.use_mirror_vertex_groups = False
me_cube_006.update()

# ---- objects
ob_plane_003 = bpy.data.objects.new('Plane.003', me_plane_003)
ob_plane_002 = bpy.data.objects.new('Plane.002', me_plane_002)
ob_plane_001 = bpy.data.objects.new('Plane.001', me_plane_001)
ob_plane = bpy.data.objects.new('Plane', me_plane)
ob_camera = bpy.data.objects.new('Camera', cam_camera)
ob_cube = bpy.data.objects.new('Cube', me_cube_001)
ob_cube_001 = bpy.data.objects.new('Cube.001', me_cube_002)
ob_cube_002 = bpy.data.objects.new('Cube.002', me_cube_003)
ob_cube_003 = bpy.data.objects.new('Cube.003', me_cube_005)
ob_cube_004 = bpy.data.objects.new('Cube.004', me_cube_004)
ob_cube_006 = bpy.data.objects.new('Cube.006', me_cube_007)
ob_cube_005 = bpy.data.objects.new('Cube.005', me_cube_006)

# ---- transforms, parenting, visibility, modifiers, constraints
ob_plane_003.location = (0.8516, -9.416, 15.49)
ob_plane_003.rotation_euler = (0.8846, -0.0, -0.3339)
ob_plane_003.scale = (9.182, 9.182, 9.182)
ob_plane_003.lineart.crease_threshold = 0.0
ob_plane_002.location = (-11.49, -5.643, 8.412)
ob_plane_002.rotation_euler = (-0.6582, -0.8316, 1.234)
ob_plane_002.scale = (6.929, 6.929, 6.929)
ob_plane_002.lineart.crease_threshold = 0.0
ob_plane_001.location = (4.291, -10.94, 7.419)
ob_plane_001.rotation_euler = (-2.136, -0.5539, 0.9663)
ob_plane_001.scale = (6.929, 6.929, 6.929)
ob_plane_001.lineart.crease_threshold = 0.0
ob_plane.location = (0.0, 0.0, 0.0)
ob_plane.scale = (48.05, 48.05, 48.05)
ob_plane.lineart.crease_threshold = 0.0
ob_camera.location = (-5.172, -12.27, 9.036)
ob_camera.rotation_euler = (1.047, -0.007367, -0.488)
ob_camera.lock_rotations_4d = False
ob_camera.empty_display_type = 'ARROWS'
ob_camera.color = (0.0, 0.0, 0.0, 0.0)
ob_camera.display_type = 'WIRE'
ob_camera.lineart.crease_threshold = 0.0
ob_cube.location = (-0.9979, -0.7383, 1.313)
ob_cube.lineart.crease_threshold = 0.0
ob_cube_001.location = (-0.9979, -0.7383, 0.4944)
ob_cube_001.lineart.crease_threshold = 0.0
ob_cube_002.location = (-0.9979, -0.7383, 0.2541)
ob_cube_002.scale = (0.2259, 0.2259, 0.2259)
ob_cube_002.lineart.crease_threshold = 0.0
ob_cube_003.location = (-0.9979, -0.7383, 0.4931)
ob_cube_003.scale = (0.635, 0.6942, 0.2184)
ob_cube_003.lineart.crease_threshold = 0.0
ob_cube_004.location = (0.9742, 0.0, 0.0)
ob_cube_004.rotation_euler = (0.0, -0.0, 4.365)
ob_cube_004.lock_rotations_4d = False
ob_cube_004.empty_display_type = 'ARROWS'
ob_cube_004.lineart.crease_threshold = 0.0
ob_cube_006.location = (2.161, -1.391, 0.8091)
ob_cube_006.rotation_euler = (0.0, -0.0, -0.375)
ob_cube_006.scale = (0.7326, 0.7326, 0.7326)
ob_cube_006.lock_rotations_4d = False
ob_cube_006.empty_display_type = 'ARROWS'
ob_cube_006.lineart.crease_threshold = 0.0
ob_cube_005.location = (2.161, -1.391, 0.8091)
ob_cube_005.rotation_euler = (0.0, -0.0, -0.375)
ob_cube_005.scale = (0.366, 0.366, 0.366)
ob_cube_005.lineart.crease_threshold = 0.0

# ---- collection membership
col_collection_1.objects.link(ob_plane_003)
col_collection_1.objects.link(ob_plane_002)
col_collection_1.objects.link(ob_plane_001)
col_collection_1.objects.link(ob_plane)
col_collection_1.objects.link(ob_camera)
col_collection_1.objects.link(ob_cube)
col_collection_1.objects.link(ob_cube_001)
col_collection_1.objects.link(ob_cube_002)
col_collection_1.objects.link(ob_cube_003)
col_collection_1.objects.link(ob_cube_004)
col_collection_1.objects.link(ob_cube_006)
col_collection_1.objects.link(ob_cube_005)

# ---- scene / render settings (as saved in the file)
scene.camera = ob_camera
scene.frame_start = 1; scene.frame_end = 250; scene.frame_set(1)
scene.render.engine = 'CYCLES'
scene.render.dither_intensity = 0.0
scene.cycles.use_denoising = False
scene.cycles.samples = 200
scene.cycles.sampling_pattern = 'TABULATED_SOBOL'
scene.cycles.use_adaptive_sampling = False
scene.cycles.use_light_tree = False
scene.cycles.blur_glossy = 0.0
scene.cycles.sample_clamp_indirect = 0.0
scene.view_settings.view_transform = 'Standard'
bpy.context.view_layer.update()
